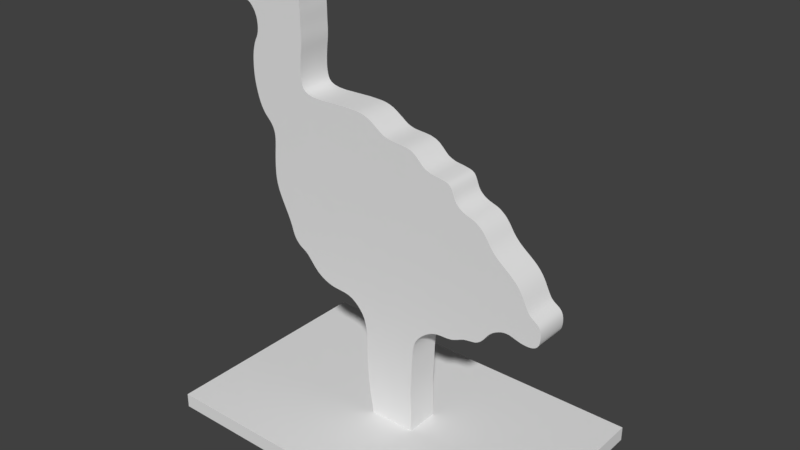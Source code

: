# Source: TinAnimalTurkey.blend  (saved by Blender 2.78.0; exported with 4.5.12 LTS)
import bpy
from mathutils import Matrix  # noqa: F401  (used for matrix-valued properties, if any)

bpy.ops.wm.read_factory_settings(use_empty=True)
scene = bpy.context.scene
scene.name = 'Scene'

# ---- collections
col_collection_1 = bpy.data.collections.new('Collection 1'); scene.collection.children.link(col_collection_1)

# ---- world
world_world = bpy.data.worlds.new('World'); scene.world = world_world
world_world.color = (0.05088, 0.05088, 0.05088)
world_world.use_sun_shadow = False
world_world.sun_shadow_jitter_overblur = 0.0
world_world.cycles.sampling_method = 'MANUAL'

# ---- meshes
me_plane_012 = bpy.data.meshes.new('Plane.012')
me_plane_012.from_pydata([(-0.7661, -0.4778, -3.576e-07), (-0.7661, -0.4778, 0.06119), (-0.7661, 0.4856, -3.576e-07), (-0.7661, 0.4856, 0.06119), (0.7412, -0.4778, -3.576e-07), (0.7412, -0.4778, 0.06119), (0.7412, 0.4856, -3.576e-07), (0.7412, 0.4856, 0.06119), (-0.05346, -0.07094, 0.04048), (-0.01027, -0.07094, 0.04689), (0.03325, -0.07094, 0.05922), (0.03325, 0.07085, 0.05922), (-0.01027, 0.07085, 0.04689), (-0.05346, 0.07085, 0.04048), (0.1057, -0.07094, 0.1606), (0.1019, -0.07094, 0.2375), (0.1061, -0.07094, 0.3164), (0.1061, 0.07085, 0.3164), (0.1019, 0.07085, 0.2375), (0.1057, 0.07085, 0.1606), (0.1112, -0.07094, 0.433), (0.1161, -0.07094, 0.4641), (0.1225, -0.07094, 0.4838), (0.1225, 0.07085, 0.4838), (0.1161, 0.07085, 0.4641), (0.1112, 0.07085, 0.433), (0.1399, -0.07094, 0.5099), (0.1505, -0.07094, 0.5212), (0.1619, -0.07094, 0.5315), (0.1619, 0.07085, 0.5315), (0.1505, 0.07085, 0.5212), (0.1399, 0.07085, 0.5099), (0.1865, -0.07094, 0.5486), (0.1994, -0.07094, 0.5553), (0.2131, -0.07094, 0.5604), (0.2131, 0.07085, 0.5604), (0.1994, 0.07085, 0.5553), (0.1865, 0.07085, 0.5486), (0.2438, -0.07094, 0.565), (0.2603, -0.07094, 0.5655), (0.2769, -0.07094, 0.5663), (0.2769, 0.07085, 0.5663), (0.2603, 0.07085, 0.5655), (0.2438, 0.07085, 0.565), (0.3079, -0.07094, 0.5734), (0.322, -0.07094, 0.5797), (0.3356, -0.07094, 0.5861), (0.3356, 0.07085, 0.5861), (0.322, 0.07085, 0.5797), (0.3079, 0.07085, 0.5734), (0.3628, -0.07094, 0.5946), (0.3763, -0.07094, 0.5966), (0.3892, -0.07094, 0.5984), (0.3892, 0.07085, 0.5984), (0.3763, 0.07085, 0.5966), (0.3628, 0.07085, 0.5946), (0.4118, -0.07094, 0.606), (0.4212, -0.07094, 0.6124), (0.4295, -0.07094, 0.62), (0.4295, 0.07085, 0.62), (0.4212, 0.07085, 0.6124), (0.4118, 0.07085, 0.606), (0.4433, -0.07094, 0.6372), (0.4496, -0.07094, 0.6461), (0.4565, -0.07094, 0.655), (0.4565, 0.07085, 0.655), (0.4496, 0.07085, 0.6461), (0.4433, 0.07085, 0.6372), (0.4747, -0.07094, 0.6715), (0.486, -0.07094, 0.6786), (0.4979, -0.07094, 0.6845), (0.4979, 0.07085, 0.6845), (0.486, 0.07085, 0.6786), (0.4747, 0.07085, 0.6715), (0.52, -0.07094, 0.6916), (0.5299, -0.07094, 0.6927), (0.5394, -0.07094, 0.6924), (0.5394, 0.07085, 0.6924), (0.5299, 0.07085, 0.6927), (0.52, 0.07085, 0.6916), (0.5588, -0.07094, 0.6884), (0.569, -0.07094, 0.6853), (0.5796, -0.07094, 0.6821), (0.5796, 0.07085, 0.6821), (0.569, 0.07085, 0.6853), (0.5588, 0.07085, 0.6884), (0.6021, -0.07094, 0.6772), (0.6138, -0.07094, 0.676), (0.6253, -0.07094, 0.6759), (0.6253, 0.07085, 0.6759), (0.6138, 0.07085, 0.676), (0.6021, 0.07085, 0.6772), (0.6462, -0.07094, 0.6795), (0.6551, -0.07094, 0.684), (0.6625, -0.07094, 0.6909), (0.6625, 0.07085, 0.6909), (0.6551, 0.07085, 0.684), (0.6462, 0.07085, 0.6795), (0.6716, -0.07094, 0.7138), (0.6731, -0.07094, 0.7287), (0.6726, -0.07094, 0.7438), (0.6726, 0.07085, 0.7438), (0.6731, 0.07085, 0.7287), (0.6716, 0.07085, 0.7138), (0.6654, -0.07094, 0.7679), (0.6594, -0.07094, 0.7759), (0.6525, -0.07094, 0.782), (0.6525, 0.07085, 0.782), (0.6594, 0.07085, 0.7759), (0.6654, 0.07085, 0.7679), (0.6383, -0.07094, 0.7915), (0.6315, -0.07094, 0.7962), (0.6248, -0.07094, 0.8021), (0.6248, 0.07085, 0.8021), (0.6315, 0.07085, 0.7962), (0.6383, 0.07085, 0.7915), (0.612, -0.07094, 0.8208), (0.6055, -0.07094, 0.8336), (0.5989, -0.07094, 0.8475), (0.5989, 0.07085, 0.8475), (0.6055, 0.07085, 0.8336), (0.612, 0.07085, 0.8208), (0.5843, -0.07094, 0.8754), (0.5756, -0.07094, 0.8887), (0.5653, -0.07094, 0.9017), (0.5653, 0.07085, 0.9017), (0.5756, 0.07085, 0.8887), (0.5843, 0.07085, 0.8754), (0.5382, -0.07094, 0.9277), (0.522, -0.07094, 0.9405), (0.5058, -0.07094, 0.9529), (0.5058, 0.07085, 0.9529), (0.522, 0.07085, 0.9405), (0.5382, 0.07085, 0.9277), (0.4783, -0.07094, 0.9757), (0.4678, -0.07094, 0.9862), (0.4588, -0.07094, 0.9966), (0.4588, 0.07085, 0.9966), (0.4678, 0.07085, 0.9862), (0.4783, 0.07085, 0.9757), (0.443, -0.07094, 1.019), (0.4355, -0.07094, 1.031), (0.4276, -0.07094, 1.042), (0.4276, 0.07085, 1.042), (0.4355, 0.07085, 1.031), (0.443, 0.07085, 1.019), (0.4096, -0.07094, 1.063), (0.3993, -0.07094, 1.071), (0.3884, -0.07094, 1.079), (0.3884, 0.07085, 1.079), (0.3993, 0.07085, 1.071), (0.4096, 0.07085, 1.063), (0.3656, -0.07094, 1.089), (0.354, -0.07094, 1.093), (0.3426, -0.07094, 1.097), (0.3426, 0.07085, 1.097), (0.354, 0.07085, 1.093), (0.3656, 0.07085, 1.089), (0.3208, -0.07094, 1.108), (0.311, -0.07094, 1.116), (0.3022, -0.07094, 1.125), (0.3022, 0.07085, 1.125), (0.311, 0.07085, 1.116), (0.3208, 0.07085, 1.108), (0.2895, -0.07094, 1.149), (0.2846, -0.07094, 1.162), (0.2794, -0.07094, 1.174), (0.2794, 0.07085, 1.174), (0.2846, 0.07085, 1.162), (0.2895, 0.07085, 1.149), (0.2631, -0.07094, 1.191), (0.2513, -0.07094, 1.195), (0.2375, -0.07094, 1.198), (0.2375, 0.07085, 1.198), (0.2513, 0.07085, 1.195), (0.2631, 0.07085, 1.191), (0.2054, -0.07094, 1.203), (0.1883, -0.07094, 1.206), (0.1716, -0.07094, 1.212), (0.1716, 0.07085, 1.212), (0.1883, 0.07085, 1.206), (0.2054, 0.07085, 1.203), (0.1428, -0.07094, 1.232), (0.1299, -0.07094, 1.245), (0.1154, -0.07094, 1.258), (0.1154, 0.07085, 1.258), (0.1299, 0.07085, 1.245), (0.1429, 0.07085, 1.232), (0.07506, -0.07094, 1.275), (0.04981, -0.07094, 1.278), (0.02449, -0.07094, 1.28), (0.02449, 0.07085, 1.28), (0.04981, 0.07085, 1.278), (0.07506, 0.07085, 1.275), (-0.01641, -0.07094, 1.287), (-0.03101, -0.07094, 1.293), (-0.0437, -0.07094, 1.301), (-0.0437, 0.07085, 1.301), (-0.03101, 0.07085, 1.293), (-0.01641, 0.07085, 1.287), (-0.06932, -0.07094, 1.319), (-0.08383, -0.07094, 1.329), (-0.09956, -0.07094, 1.338), (-0.09956, 0.07085, 1.338), (-0.08383, 0.07085, 1.329), (-0.06932, 0.07085, 1.319), (-0.135, -0.07094, 1.35), (-0.1563, -0.07094, 1.353), (-0.1819, -0.07094, 1.354), (-0.1819, 0.07085, 1.354), (-0.1563, 0.07085, 1.353), (-0.135, 0.07085, 1.35), (-0.2519, -0.07094, 1.354), (-0.2934, -0.07094, 1.353), (-0.3334, -0.07094, 1.352), (-0.3334, 0.07085, 1.352), (-0.2934, 0.07085, 1.353), (-0.2519, 0.07085, 1.354), (-0.3916, -0.07094, 1.359), (-0.4074, -0.07094, 1.367), (-0.417, -0.07094, 1.377), (-0.417, 0.07085, 1.377), (-0.4074, 0.07085, 1.367), (-0.3916, 0.07085, 1.359), (-0.4258, -0.07094, 1.405), (-0.4275, -0.07094, 1.42), (-0.4279, -0.07094, 1.437), (-0.4279, 0.07085, 1.437), (-0.4275, 0.07085, 1.42), (-0.4258, 0.07085, 1.405), (-0.4269, -0.07094, 1.467), (-0.426, -0.07094, 1.481), (-0.4248, -0.07094, 1.494), (-0.4248, 0.07085, 1.494), (-0.426, 0.07085, 1.481), (-0.4269, 0.07085, 1.467), (-0.422, -0.07094, 1.519), (-0.4205, -0.07094, 1.531), (-0.4193, -0.07094, 1.543), (-0.4193, 0.07085, 1.543), (-0.4205, 0.07085, 1.531), (-0.422, 0.07085, 1.519), (-0.4183, -0.07094, 1.569), (-0.4185, -0.07094, 1.583), (-0.419, -0.07094, 1.597), (-0.419, 0.07085, 1.597), (-0.4185, 0.07085, 1.583), (-0.4183, 0.07085, 1.569), (-0.4195, -0.07094, 1.625), (-0.4195, -0.07094, 1.638), (-0.4196, -0.07094, 1.652), (-0.4196, 0.07085, 1.652), (-0.4195, 0.07085, 1.638), (-0.4195, 0.07085, 1.625), (-0.4205, -0.07094, 1.677), (-0.4213, -0.07094, 1.689), (-0.4219, -0.07094, 1.701), (-0.4219, 0.07085, 1.701), (-0.4213, 0.07085, 1.689), (-0.4205, 0.07085, 1.677), (-0.4219, -0.07094, 1.725), (-0.4217, -0.07094, 1.736), (-0.4226, -0.07094, 1.748), (-0.4226, 0.07085, 1.748), (-0.4217, 0.07085, 1.736), (-0.4219, 0.07085, 1.725), (-0.4304, -0.07094, 1.77), (-0.4381, -0.07094, 1.781), (-0.4482, -0.07094, 1.79), (-0.4482, 0.07085, 1.79), (-0.4381, 0.07085, 1.781), (-0.4304, 0.07085, 1.77), (-0.4753, -0.07094, 1.801), (-0.4911, -0.07094, 1.804), (-0.5068, -0.07094, 1.805), (-0.5068, 0.07085, 1.805), (-0.4911, 0.07085, 1.804), (-0.4753, 0.07085, 1.801), (-0.5336, -0.07094, 1.806), (-0.544, -0.07094, 1.806), (-0.5529, -0.07094, 1.807), (-0.5529, 0.07085, 1.807), (-0.544, 0.07085, 1.806), (-0.5336, 0.07085, 1.806), (-0.5682, -0.07094, 1.813), (-0.5752, -0.07094, 1.817), (-0.582, -0.07094, 1.82), (-0.582, 0.07085, 1.82), (-0.5752, 0.07085, 1.817), (-0.5682, 0.07085, 1.813), (-0.5963, -0.07094, 1.823), (-0.6034, -0.07094, 1.822), (-0.6099, -0.07094, 1.818), (-0.6099, 0.07085, 1.818), (-0.6034, 0.07085, 1.822), (-0.5963, 0.07085, 1.823), (-0.6192, -0.07094, 1.808), (-0.622, -0.07094, 1.801), (-0.624, -0.07094, 1.794), (-0.624, 0.07085, 1.794), (-0.622, 0.07085, 1.801), (-0.6192, 0.07085, 1.808), (-0.6272, -0.07094, 1.781), (-0.6291, -0.07094, 1.775), (-0.6318, -0.07094, 1.77), (-0.6318, 0.07085, 1.77), (-0.6291, 0.07085, 1.775), (-0.6272, 0.07085, 1.781), (-0.6409, -0.07094, 1.759), (-0.6476, -0.07094, 1.754), (-0.6554, -0.07094, 1.749), (-0.6554, 0.07085, 1.749), (-0.6476, 0.07085, 1.754), (-0.6409, 0.07085, 1.759), (-0.6738, -0.07094, 1.742), (-0.6841, -0.07094, 1.74), (-0.695, -0.07094, 1.737), (-0.695, 0.07085, 1.737), (-0.6841, 0.07085, 1.74), (-0.6738, 0.07085, 1.742), (-0.7182, -0.07094, 1.734), (-0.7297, -0.07094, 1.732), (-0.7402, -0.07094, 1.73), (-0.7402, 0.07085, 1.73), (-0.7297, 0.07085, 1.732), (-0.7182, 0.07085, 1.734), (-0.756, -0.07094, 1.726), (-0.761, -0.07094, 1.722), (-0.7645, -0.07094, 1.718), (-0.7645, 0.07085, 1.718), (-0.761, 0.07085, 1.722), (-0.756, 0.07085, 1.726), (-0.7683, -0.07094, 1.707), (-0.7689, -0.07094, 1.701), (-0.7682, -0.07094, 1.694), (-0.7682, 0.07085, 1.694), (-0.7689, 0.07085, 1.701), (-0.7683, 0.07085, 1.707), (-0.7622, -0.07094, 1.683), (-0.7566, -0.07094, 1.679), (-0.749, -0.07094, 1.676), (-0.749, 0.07085, 1.676), (-0.7566, 0.07085, 1.679), (-0.7622, 0.07085, 1.683), (-0.7274, -0.07094, 1.671), (-0.7143, -0.07094, 1.669), (-0.701, -0.07094, 1.665), (-0.701, 0.07085, 1.665), (-0.7143, 0.07085, 1.669), (-0.7274, 0.07085, 1.671), (-0.6778, -0.07094, 1.654), (-0.6689, -0.07094, 1.645), (-0.6616, -0.07094, 1.635), (-0.6616, 0.07085, 1.635), (-0.6689, 0.07085, 1.645), (-0.6778, 0.07085, 1.654), (-0.6512, -0.07094, 1.614), (-0.6479, -0.07094, 1.604), (-0.6457, -0.07094, 1.593), (-0.6457, 0.07085, 1.593), (-0.6479, 0.07085, 1.604), (-0.6512, 0.07085, 1.614), (-0.644, -0.07094, 1.572), (-0.6443, -0.07094, 1.561), (-0.6456, -0.07094, 1.551), (-0.6456, 0.07085, 1.551), (-0.6443, 0.07085, 1.561), (-0.644, 0.07085, 1.572), (-0.6508, -0.07094, 1.533), (-0.6545, -0.07094, 1.525), (-0.6585, -0.07094, 1.518), (-0.6585, 0.07085, 1.518), (-0.6545, 0.07085, 1.525), (-0.6508, 0.07085, 1.533), (-0.6663, -0.07094, 1.5), (-0.6695, -0.07094, 1.489), (-0.6724, -0.07094, 1.479), (-0.6724, 0.07085, 1.479), (-0.6695, 0.07085, 1.489), (-0.6663, 0.07085, 1.5), (-0.6764, -0.07094, 1.457), (-0.6776, -0.07094, 1.447), (-0.6784, -0.07094, 1.436), (-0.6784, 0.07085, 1.436), (-0.6776, 0.07085, 1.447), (-0.6764, 0.07085, 1.457), (-0.6792, -0.07094, 1.413), (-0.6793, -0.07094, 1.402), (-0.679, -0.07094, 1.39), (-0.679, 0.07085, 1.39), (-0.6793, 0.07085, 1.402), (-0.6792, 0.07085, 1.413), (-0.6771, -0.07094, 1.365), (-0.6755, -0.07094, 1.353), (-0.6735, -0.07094, 1.34), (-0.6735, 0.07085, 1.34), (-0.6755, 0.07085, 1.353), (-0.6771, 0.07085, 1.365), (-0.6681, -0.07094, 1.315), (-0.6648, -0.07094, 1.302), (-0.661, -0.07094, 1.289), (-0.661, 0.07085, 1.289), (-0.6648, 0.07085, 1.302), (-0.6681, 0.07085, 1.315), (-0.6519, -0.07094, 1.264), (-0.6464, -0.07094, 1.252), (-0.6404, -0.07094, 1.241), (-0.6404, 0.07085, 1.241), (-0.6464, 0.07085, 1.252), (-0.6519, 0.07085, 1.264), (-0.6265, -0.07094, 1.222), (-0.6189, -0.07094, 1.214), (-0.6114, -0.07094, 1.206), (-0.6114, 0.07085, 1.206), (-0.6189, 0.07085, 1.214), (-0.6265, 0.07085, 1.222), (-0.5981, -0.07094, 1.191), (-0.5927, -0.07094, 1.182), (-0.5882, -0.07094, 1.173), (-0.5882, 0.07085, 1.173), (-0.5927, 0.07085, 1.182), (-0.5981, 0.07085, 1.191), (-0.5828, -0.07094, 1.153), (-0.5816, -0.07094, 1.142), (-0.5813, -0.07094, 1.131), (-0.5813, 0.07085, 1.131), (-0.5816, 0.07085, 1.142), (-0.5828, 0.07085, 1.153), (-0.5824, -0.07094, 1.107), (-0.5834, -0.07094, 1.094), (-0.5846, -0.07094, 1.081), (-0.5846, 0.07085, 1.081), (-0.5834, 0.07085, 1.094), (-0.5824, 0.07085, 1.107), (-0.5867, -0.07094, 1.054), (-0.5874, -0.07094, 1.04), (-0.588, -0.07094, 1.026), (-0.588, 0.07085, 1.026), (-0.5874, 0.07085, 1.04), (-0.5867, 0.07085, 1.054), (-0.5883, -0.07094, 0.999), (-0.588, -0.07094, 0.9857), (-0.5871, -0.07094, 0.9724), (-0.5871, 0.07085, 0.9724), (-0.588, 0.07085, 0.9857), (-0.5883, 0.07085, 0.999), (-0.5832, -0.07094, 0.9454), (-0.5798, -0.07094, 0.931), (-0.575, -0.07094, 0.9155), (-0.575, 0.07085, 0.9155), (-0.5798, 0.07085, 0.931), (-0.5832, 0.07085, 0.9454), (-0.5599, -0.07094, 0.8789), (-0.5503, -0.07094, 0.8587), (-0.5406, -0.07094, 0.8389), (-0.5406, 0.07085, 0.8389), (-0.5503, 0.07085, 0.8587), (-0.5599, 0.07085, 0.8789), (-0.5248, -0.07094, 0.8052), (-0.5193, -0.07094, 0.7919), (-0.5149, -0.07094, 0.7802), (-0.5149, 0.07085, 0.7802), (-0.5193, 0.07085, 0.7919), (-0.5248, 0.07085, 0.8052), (-0.5081, -0.07094, 0.7591), (-0.5049, -0.07094, 0.749), (-0.5013, -0.07094, 0.7393), (-0.5013, 0.07085, 0.7393), (-0.5049, 0.07085, 0.749), (-0.5081, 0.07085, 0.7591), (-0.4912, -0.07094, 0.7208), (-0.4845, -0.07094, 0.7122), (-0.4769, -0.07094, 0.7045), (-0.4769, 0.07085, 0.7045), (-0.4845, 0.07085, 0.7122), (-0.4912, 0.07085, 0.7208), (-0.4597, -0.07094, 0.6925), (-0.4501, -0.07094, 0.6872), (-0.4399, -0.07094, 0.6805), (-0.4399, 0.07085, 0.6805), (-0.4501, 0.07085, 0.6872), (-0.4597, 0.07085, 0.6925), (-0.4175, -0.07094, 0.6583), (-0.405, -0.07094, 0.6429), (-0.391, -0.07094, 0.6268), (-0.391, 0.07085, 0.6268), (-0.405, 0.07085, 0.6429), (-0.4175, 0.07085, 0.6583), (-0.3577, -0.07094, 0.5986), (-0.3383, -0.07094, 0.5881), (-0.3179, -0.07094, 0.5801), (-0.3179, 0.07085, 0.5801), (-0.3383, 0.07085, 0.5881), (-0.3577, 0.07085, 0.5986), (-0.2752, -0.07094, 0.5723), (-0.254, -0.07094, 0.5709), (-0.2336, -0.07094, 0.5691), (-0.2336, 0.07085, 0.5691), (-0.254, 0.07085, 0.5709), (-0.2752, 0.07085, 0.5723), (-0.1971, -0.07094, 0.5582), (-0.1814, -0.07094, 0.5483), (-0.1672, -0.07094, 0.5361), (-0.1672, 0.07085, 0.5361), (-0.1814, 0.07085, 0.5483), (-0.1971, 0.07085, 0.5582), (-0.1434, -0.07094, 0.508), (-0.1337, -0.07094, 0.489), (-0.1257, -0.07094, 0.4621), (-0.1257, 0.07085, 0.4621), (-0.1337, 0.07085, 0.489), (-0.1434, 0.07085, 0.508), (-0.1087, -0.07094, 0.1675), (-0.1176, -0.07094, 0.2505), (-0.1198, -0.07094, 0.3394), (-0.1087, 0.07085, 0.1675), (-0.1176, 0.07085, 0.2505), (-0.1198, 0.07085, 0.3394), (-0.08879, -0.07094, 0.03765), (0.1056, -0.07094, 0.05162), (-0.08879, 0.07085, 0.03765), (0.1056, 0.07085, 0.05162), (0.1079, -0.07094, 0.3855), (0.1079, 0.07085, 0.3855), (0.1305, -0.07094, 0.4974), (0.1305, 0.07085, 0.4974), (0.174, -0.07094, 0.5406), (0.174, 0.07085, 0.5406), (0.2278, -0.07094, 0.5637), (0.2278, 0.07085, 0.5637), (0.293, -0.07094, 0.5686), (0.293, 0.07085, 0.5686), (0.3491, -0.07094, 0.5915), (0.3491, 0.07085, 0.5915), (0.4012, -0.07094, 0.6012), (0.4012, 0.07085, 0.6012), (0.4368, -0.07094, 0.6284), (0.4368, 0.07085, 0.6284), (0.4646, -0.07094, 0.6635), (0.4646, 0.07085, 0.6635), (0.5094, -0.07094, 0.689), (0.5094, 0.07085, 0.689), (0.5489, -0.07094, 0.6909), (0.5489, 0.07085, 0.6909), (0.5906, -0.07094, 0.6793), (0.5906, 0.07085, 0.6793), (0.6362, -0.07094, 0.677), (0.6362, 0.07085, 0.677), (0.6681, -0.07094, 0.7006), (0.6681, 0.07085, 0.7006), (0.67, -0.07094, 0.7574), (0.67, 0.07085, 0.7574), (0.6453, -0.07094, 0.787), (0.6453, 0.07085, 0.787), (0.6183, -0.07094, 0.81), (0.6183, 0.07085, 0.81), (0.5919, -0.07094, 0.8618), (0.5919, 0.07085, 0.8618), (0.553, -0.07094, 0.9147), (0.553, 0.07085, 0.9147), (0.4908, -0.07094, 0.9647), (0.4908, 0.07085, 0.9647), (0.4507, -0.07094, 1.007), (0.4507, 0.07085, 1.007), (0.4191, -0.07094, 1.053), (0.4191, 0.07085, 1.053), (0.3771, -0.07094, 1.085), (0.3771, 0.07085, 1.085), (0.3315, -0.07094, 1.102), (0.3315, 0.07085, 1.102), (0.295, -0.07094, 1.136), (0.295, 0.07085, 1.136), (0.2726, -0.07094, 1.184), (0.2726, 0.07085, 1.184), (0.2221, -0.07094, 1.201), (0.2221, 0.07085, 1.201), (0.1562, -0.07094, 1.22), (0.1562, 0.07085, 1.22), (0.09776, -0.07094, 1.269), (0.09776, 0.07085, 1.268), (0.001594, -0.07094, 1.283), (0.001594, 0.07085, 1.282), (-0.05597, -0.07094, 1.31), (-0.05597, 0.07085, 1.31), (-0.1166, -0.07094, 1.345), (-0.1166, 0.07085, 1.345), (-0.2133, -0.07094, 1.355), (-0.2133, 0.07085, 1.355), (-0.3676, -0.07094, 1.354), (-0.3676, 0.07085, 1.354), (-0.4225, -0.07094, 1.39), (-0.4225, 0.07085, 1.39), (-0.4276, -0.07094, 1.453), (-0.4276, 0.07085, 1.453), (-0.4235, -0.07094, 1.506), (-0.4235, 0.07085, 1.506), (-0.4185, -0.07094, 1.556), (-0.4185, 0.07085, 1.556), (-0.4193, -0.07094, 1.611), (-0.4193, 0.07085, 1.611), (-0.4199, -0.07094, 1.665), (-0.4199, 0.07085, 1.665), (-0.4222, -0.07094, 1.713), (-0.4222, 0.07085, 1.713), (-0.4252, -0.07094, 1.759), (-0.4252, 0.07085, 1.759), (-0.4606, -0.07094, 1.797), (-0.4606, 0.07085, 1.797), (-0.5214, -0.07094, 1.806), (-0.5214, 0.07085, 1.806), (-0.5608, -0.07094, 1.809), (-0.5608, 0.07085, 1.809), (-0.589, -0.07094, 1.823), (-0.589, 0.07085, 1.823), (-0.6153, -0.07094, 1.814), (-0.6153, 0.07085, 1.814), (-0.6256, -0.07094, 1.788), (-0.6256, 0.07085, 1.788), (-0.6356, -0.07094, 1.764), (-0.6356, 0.07085, 1.764), (-0.6642, -0.07094, 1.745), (-0.6642, 0.07085, 1.745), (-0.7064, -0.07094, 1.736), (-0.7064, 0.07085, 1.736), (-0.7492, -0.07094, 1.728), (-0.7492, 0.07085, 1.728), (-0.7668, -0.07094, 1.713), (-0.7668, 0.07085, 1.713), (-0.766, -0.07094, 1.688), (-0.766, 0.07085, 1.688), (-0.7393, -0.07094, 1.673), (-0.7393, 0.07085, 1.673), (-0.6885, -0.07094, 1.661), (-0.6885, 0.07085, 1.661), (-0.6557, -0.07094, 1.625), (-0.6557, 0.07085, 1.625), (-0.6445, -0.07094, 1.582), (-0.6445, 0.07085, 1.582), (-0.6477, -0.07094, 1.542), (-0.6477, 0.07085, 1.542), (-0.6626, -0.07094, 1.509), (-0.6626, 0.07085, 1.509), (-0.6747, -0.07094, 1.468), (-0.6747, 0.07085, 1.468), (-0.6789, -0.07094, 1.425), (-0.6789, 0.07085, 1.425), (-0.6783, -0.07094, 1.378), (-0.6783, 0.07085, 1.378), (-0.671, -0.07094, 1.328), (-0.671, 0.07085, 1.328), (-0.6567, -0.07094, 1.276), (-0.6567, 0.07085, 1.276), (-0.6338, -0.07094, 1.231), (-0.6338, 0.07085, 1.231), (-0.6044, -0.07094, 1.199), (-0.6044, 0.07085, 1.199), (-0.5849, -0.07094, 1.163), (-0.5849, 0.07085, 1.163), (-0.5816, -0.07094, 1.119), (-0.5816, 0.07085, 1.119), (-0.5857, -0.07094, 1.068), (-0.5857, 0.07085, 1.068), (-0.5883, -0.07094, 1.013), (-0.5883, 0.07085, 1.013), (-0.5856, -0.07094, 0.9591), (-0.5856, 0.07085, 0.9591), (-0.5684, -0.07094, 0.8982), (-0.5684, 0.07085, 0.8982), (-0.5317, -0.07094, 0.8206), (-0.5317, 0.07085, 0.8206), (-0.5113, -0.07094, 0.7695), (-0.5113, 0.07085, 0.7695), (-0.4969, -0.07094, 0.7299), (-0.4969, 0.07085, 0.7299), (-0.4686, -0.07094, 0.6979), (-0.4686, 0.07085, 0.6979), (-0.4291, -0.07094, 0.6713), (-0.4291, 0.07085, 0.6713), (-0.3754, -0.07094, 0.6115), (-0.3754, 0.07085, 0.6115), (-0.2967, -0.07094, 0.5748), (-0.2967, 0.07085, 0.5748), (-0.2144, -0.07094, 0.5654), (-0.2144, 0.07085, 0.5654), (-0.1546, -0.07094, 0.5225), (-0.1546, 0.07085, 0.5225), (-0.1196, -0.07094, 0.4235), (-0.1196, 0.07085, 0.4235)], [], [(1, 3, 2, 0), (3, 7, 6, 2), (7, 5, 4, 6), (5, 1, 0, 4), (0, 2, 6, 4), (5, 7, 3, 1), (11, 521, 519, 10), (13, 12, 9, 8), (520, 13, 8, 518), (19, 18, 15, 14), (519, 521, 19, 14), (18, 17, 16, 15), (17, 523, 522, 16), (25, 24, 21, 20), (522, 523, 25, 20), (24, 23, 22, 21), (23, 525, 524, 22), (31, 30, 27, 26), (524, 525, 31, 26), (30, 29, 28, 27), (29, 527, 526, 28), (37, 36, 33, 32), (526, 527, 37, 32), (36, 35, 34, 33), (35, 529, 528, 34), (43, 42, 39, 38), (528, 529, 43, 38), (42, 41, 40, 39), (41, 531, 530, 40), (49, 48, 45, 44), (530, 531, 49, 44), (48, 47, 46, 45), (47, 533, 532, 46), (55, 54, 51, 50), (532, 533, 55, 50), (54, 53, 52, 51), (53, 535, 534, 52), (61, 60, 57, 56), (534, 535, 61, 56), (60, 59, 58, 57), (59, 537, 536, 58), (67, 66, 63, 62), (536, 537, 67, 62), (66, 65, 64, 63), (65, 539, 538, 64), (73, 72, 69, 68), (538, 539, 73, 68), (72, 71, 70, 69), (71, 541, 540, 70), (79, 78, 75, 74), (540, 541, 79, 74), (78, 77, 76, 75), (77, 543, 542, 76), (85, 84, 81, 80), (542, 543, 85, 80), (84, 83, 82, 81), (83, 545, 544, 82), (91, 90, 87, 86), (544, 545, 91, 86), (90, 89, 88, 87), (89, 547, 546, 88), (97, 96, 93, 92), (546, 547, 97, 92), (96, 95, 94, 93), (95, 549, 548, 94), (103, 102, 99, 98), (548, 549, 103, 98), (102, 101, 100, 99), (101, 551, 550, 100), (109, 108, 105, 104), (550, 551, 109, 104), (108, 107, 106, 105), (107, 553, 552, 106), (115, 114, 111, 110), (552, 553, 115, 110), (114, 113, 112, 111), (113, 555, 554, 112), (121, 120, 117, 116), (554, 555, 121, 116), (120, 119, 118, 117), (119, 557, 556, 118), (127, 126, 123, 122), (556, 557, 127, 122), (126, 125, 124, 123), (125, 559, 558, 124), (133, 132, 129, 128), (558, 559, 133, 128), (132, 131, 130, 129), (131, 561, 560, 130), (139, 138, 135, 134), (560, 561, 139, 134), (138, 137, 136, 135), (137, 563, 562, 136), (145, 144, 141, 140), (562, 563, 145, 140), (144, 143, 142, 141), (143, 565, 564, 142), (151, 150, 147, 146), (564, 565, 151, 146), (150, 149, 148, 147), (149, 567, 566, 148), (157, 156, 153, 152), (566, 567, 157, 152), (156, 155, 154, 153), (155, 569, 568, 154), (163, 162, 159, 158), (568, 569, 163, 158), (162, 161, 160, 159), (161, 571, 570, 160), (169, 168, 165, 164), (570, 571, 169, 164), (168, 167, 166, 165), (167, 573, 572, 166), (175, 174, 171, 170), (572, 573, 175, 170), (174, 173, 172, 171), (173, 575, 574, 172), (181, 180, 177, 176), (574, 575, 181, 176), (180, 179, 178, 177), (179, 577, 576, 178), (187, 186, 183, 182), (576, 577, 187, 182), (186, 185, 184, 183), (185, 579, 578, 184), (193, 192, 189, 188), (578, 579, 193, 188), (192, 191, 190, 189), (191, 581, 580, 190), (199, 198, 195, 194), (580, 581, 199, 194), (198, 197, 196, 195), (197, 583, 582, 196), (205, 204, 201, 200), (582, 583, 205, 200), (204, 203, 202, 201), (203, 585, 584, 202), (211, 210, 207, 206), (584, 585, 211, 206), (210, 209, 208, 207), (209, 587, 586, 208), (217, 216, 213, 212), (586, 587, 217, 212), (216, 215, 214, 213), (215, 589, 588, 214), (223, 222, 219, 218), (588, 589, 223, 218), (222, 221, 220, 219), (221, 591, 590, 220), (229, 228, 225, 224), (590, 591, 229, 224), (228, 227, 226, 225), (227, 593, 592, 226), (235, 234, 231, 230), (592, 593, 235, 230), (234, 233, 232, 231), (233, 595, 594, 232), (241, 240, 237, 236), (594, 595, 241, 236), (240, 239, 238, 237), (239, 597, 596, 238), (247, 246, 243, 242), (596, 597, 247, 242), (246, 245, 244, 243), (245, 599, 598, 244), (253, 252, 249, 248), (598, 599, 253, 248), (252, 251, 250, 249), (251, 601, 600, 250), (259, 258, 255, 254), (600, 601, 259, 254), (258, 257, 256, 255), (257, 603, 602, 256), (265, 264, 261, 260), (602, 603, 265, 260), (264, 263, 262, 261), (263, 605, 604, 262), (271, 270, 267, 266), (604, 605, 271, 266), (270, 269, 268, 267), (269, 607, 606, 268), (277, 276, 273, 272), (606, 607, 277, 272), (276, 275, 274, 273), (275, 609, 608, 274), (283, 282, 279, 278), (608, 609, 283, 278), (282, 281, 280, 279), (281, 611, 610, 280), (289, 288, 285, 284), (610, 611, 289, 284), (288, 287, 286, 285), (287, 613, 612, 286), (295, 294, 291, 290), (612, 613, 295, 290), (294, 293, 292, 291), (293, 615, 614, 292), (301, 300, 297, 296), (614, 615, 301, 296), (300, 299, 298, 297), (299, 617, 616, 298), (307, 306, 303, 302), (616, 617, 307, 302), (306, 305, 304, 303), (305, 619, 618, 304), (313, 312, 309, 308), (618, 619, 313, 308), (312, 311, 310, 309), (311, 621, 620, 310), (319, 318, 315, 314), (620, 621, 319, 314), (318, 317, 316, 315), (317, 623, 622, 316), (325, 324, 321, 320), (622, 623, 325, 320), (324, 323, 322, 321), (323, 625, 624, 322), (331, 330, 327, 326), (624, 625, 331, 326), (330, 329, 328, 327), (329, 627, 626, 328), (337, 336, 333, 332), (626, 627, 337, 332), (336, 335, 334, 333), (335, 629, 628, 334), (343, 342, 339, 338), (628, 629, 343, 338), (342, 341, 340, 339), (341, 631, 630, 340), (349, 348, 345, 344), (630, 631, 349, 344), (348, 347, 346, 345), (347, 633, 632, 346), (355, 354, 351, 350), (632, 633, 355, 350), (354, 353, 352, 351), (353, 635, 634, 352), (361, 360, 357, 356), (634, 635, 361, 356), (360, 359, 358, 357), (359, 637, 636, 358), (367, 366, 363, 362), (636, 637, 367, 362), (366, 365, 364, 363), (365, 639, 638, 364), (373, 372, 369, 368), (638, 639, 373, 368), (372, 371, 370, 369), (371, 641, 640, 370), (379, 378, 375, 374), (640, 641, 379, 374), (378, 377, 376, 375), (377, 643, 642, 376), (385, 384, 381, 380), (642, 643, 385, 380), (384, 383, 382, 381), (383, 645, 644, 382), (391, 390, 387, 386), (644, 645, 391, 386), (390, 389, 388, 387), (389, 647, 646, 388), (397, 396, 393, 392), (646, 647, 397, 392), (396, 395, 394, 393), (395, 649, 648, 394), (403, 402, 399, 398), (648, 649, 403, 398), (402, 401, 400, 399), (401, 651, 650, 400), (409, 408, 405, 404), (650, 651, 409, 404), (408, 407, 406, 405), (407, 653, 652, 406), (415, 414, 411, 410), (652, 653, 415, 410), (414, 413, 412, 411), (413, 655, 654, 412), (421, 420, 417, 416), (654, 655, 421, 416), (420, 419, 418, 417), (419, 657, 656, 418), (427, 426, 423, 422), (656, 657, 427, 422), (426, 425, 424, 423), (425, 659, 658, 424), (433, 432, 429, 428), (658, 659, 433, 428), (432, 431, 430, 429), (431, 661, 660, 430), (439, 438, 435, 434), (660, 661, 439, 434), (438, 437, 436, 435), (437, 663, 662, 436), (445, 444, 441, 440), (662, 663, 445, 440), (444, 443, 442, 441), (443, 665, 664, 442), (451, 450, 447, 446), (664, 665, 451, 446), (450, 449, 448, 447), (449, 667, 666, 448), (457, 456, 453, 452), (666, 667, 457, 452), (456, 455, 454, 453), (455, 669, 668, 454), (463, 462, 459, 458), (668, 669, 463, 458), (462, 461, 460, 459), (461, 671, 670, 460), (469, 468, 465, 464), (670, 671, 469, 464), (468, 467, 466, 465), (467, 673, 672, 466), (475, 474, 471, 470), (672, 673, 475, 470), (474, 473, 472, 471), (473, 675, 674, 472), (481, 480, 477, 476), (674, 675, 481, 476), (480, 479, 478, 477), (479, 677, 676, 478), (487, 486, 483, 482), (676, 677, 487, 482), (486, 485, 484, 483), (485, 679, 678, 484), (493, 492, 489, 488), (678, 679, 493, 488), (492, 491, 490, 489), (491, 681, 680, 490), (499, 498, 495, 494), (680, 681, 499, 494), (498, 497, 496, 495), (497, 683, 682, 496), (505, 504, 501, 500), (682, 683, 505, 500), (504, 503, 502, 501), (503, 685, 684, 502), (511, 510, 507, 506), (684, 685, 511, 506), (510, 509, 508, 507), (509, 687, 686, 508), (516, 513, 514, 517), (521, 11, 12, 13, 520, 515, 516, 517, 687, 509, 510, 511, 685, 503, 504, 505, 683, 497, 498, 499, 681, 491, 492, 493, 679, 485, 486, 487, 677, 479, 480, 481, 675, 473, 474, 475, 673, 467, 468, 469, 671, 461, 462, 463, 669, 455, 456, 457, 667, 449, 450, 451, 665, 443, 444, 445, 663, 437, 438, 439, 661, 431, 432, 433, 659, 425, 426, 427, 657, 419, 420, 421, 655, 413, 414, 415, 653, 407, 408, 409, 651, 401, 402, 403, 649, 395, 396, 397, 647, 389, 390, 391, 645, 383, 384, 385, 643, 377, 378, 379, 641, 371, 372, 373, 639, 365, 366, 367, 637, 359, 360, 361, 635, 353, 354, 355, 633, 347, 348, 349, 631, 341, 342, 343, 629, 335, 336, 337, 627, 329, 330, 331, 625, 323, 324, 325, 623, 317, 318, 319, 621, 311, 312, 313, 619, 305, 306, 307, 617, 299, 300, 301, 615, 293, 294, 295, 613, 287, 288, 289, 611, 281, 282, 283, 609, 275, 276, 277, 607, 269, 270, 271, 605, 263, 264, 265, 603, 257, 258, 259, 601, 251, 252, 253, 599, 245, 246, 247, 597, 239, 240, 241, 595, 233, 234, 235, 593, 227, 228, 229, 591, 221, 222, 223, 589, 215, 216, 217, 587, 209, 210, 211, 585, 203, 204, 205, 583, 197, 198, 199, 581, 191, 192, 193, 579, 185, 186, 187, 577, 179, 180, 181, 575, 173, 174, 175, 573, 167, 168, 169, 571, 161, 162, 163, 569, 155, 156, 157, 567, 149, 150, 151, 565, 143, 144, 145, 563, 137, 138, 139, 561, 131, 132, 133, 559, 125, 126, 127, 557, 119, 120, 121, 555, 113, 114, 115, 553, 107, 108, 109, 551, 101, 102, 103, 549, 95, 96, 97, 547, 89, 90, 91, 545, 83, 84, 85, 543, 77, 78, 79, 541, 71, 72, 73, 539, 65, 66, 67, 537, 59, 60, 61, 535, 53, 54, 55, 533, 47, 48, 49, 531, 41, 42, 43, 529, 35, 36, 37, 527, 29, 30, 31, 525, 23, 24, 25, 523, 17, 18, 19), (517, 514, 686, 687), (12, 11, 10, 9), (515, 512, 513, 516), (520, 518, 512, 515), (518, 8, 9, 10, 519, 14, 15, 16, 522, 20, 21, 22, 524, 26, 27, 28, 526, 32, 33, 34, 528, 38, 39, 40, 530, 44, 45, 46, 532, 50, 51, 52, 534, 56, 57, 58, 536, 62, 63, 64, 538, 68, 69, 70, 540, 74, 75, 76, 542, 80, 81, 82, 544, 86, 87, 88, 546, 92, 93, 94, 548, 98, 99, 100, 550, 104, 105, 106, 552, 110, 111, 112, 554, 116, 117, 118, 556, 122, 123, 124, 558, 128, 129, 130, 560, 134, 135, 136, 562, 140, 141, 142, 564, 146, 147, 148, 566, 152, 153, 154, 568, 158, 159, 160, 570, 164, 165, 166, 572, 170, 171, 172, 574, 176, 177, 178, 576, 182, 183, 184, 578, 188, 189, 190, 580, 194, 195, 196, 582, 200, 201, 202, 584, 206, 207, 208, 586, 212, 213, 214, 588, 218, 219, 220, 590, 224, 225, 226, 592, 230, 231, 232, 594, 236, 237, 238, 596, 242, 243, 244, 598, 248, 249, 250, 600, 254, 255, 256, 602, 260, 261, 262, 604, 266, 267, 268, 606, 272, 273, 274, 608, 278, 279, 280, 610, 284, 285, 286, 612, 290, 291, 292, 614, 296, 297, 298, 616, 302, 303, 304, 618, 308, 309, 310, 620, 314, 315, 316, 622, 320, 321, 322, 624, 326, 327, 328, 626, 332, 333, 334, 628, 338, 339, 340, 630, 344, 345, 346, 632, 350, 351, 352, 634, 356, 357, 358, 636, 362, 363, 364, 638, 368, 369, 370, 640, 374, 375, 376, 642, 380, 381, 382, 644, 386, 387, 388, 646, 392, 393, 394, 648, 398, 399, 400, 650, 404, 405, 406, 652, 410, 411, 412, 654, 416, 417, 418, 656, 422, 423, 424, 658, 428, 429, 430, 660, 434, 435, 436, 662, 440, 441, 442, 664, 446, 447, 448, 666, 452, 453, 454, 668, 458, 459, 460, 670, 464, 465, 466, 672, 470, 471, 472, 674, 476, 477, 478, 676, 482, 483, 484, 678, 488, 489, 490, 680, 494, 495, 496, 682, 500, 501, 502, 684, 506, 507, 508, 686, 514, 513, 512)])
me_plane_012.polygons.foreach_set('use_smooth', [True] * 348)
me_plane_012.use_remesh_preserve_volume = False
me_plane_012.use_remesh_preserve_attributes = False
me_plane_012.use_mirror_vertex_groups = False
me_plane_012.update()

# ---- objects
ob_tinanimalturkey = bpy.data.objects.new('TinAnimalTurkey', me_plane_012)

# ---- transforms, parenting, visibility, modifiers, constraints
ob_tinanimalturkey.location = (0.0, 0.0, 0.0)
ob_tinanimalturkey.lineart.crease_threshold = 0.0
_m = ob_tinanimalturkey.modifiers.new('EdgeSplit', 'EDGE_SPLIT')

# ---- collection membership
col_collection_1.objects.link(ob_tinanimalturkey)

# ---- scene / render settings (as saved in the file)
scene.frame_start = 1; scene.frame_end = 250; scene.frame_set(1)
scene.render.engine = 'BLENDER_EEVEE_NEXT'
scene.render.resolution_percentage = 50
scene.render.dither_intensity = 0.0
scene.cycles.use_denoising = False
scene.cycles.samples = 128
scene.cycles.sampling_pattern = 'TABULATED_SOBOL'
scene.cycles.light_sampling_threshold = 0.0
scene.cycles.use_adaptive_sampling = False
scene.cycles.use_light_tree = False
scene.cycles.blur_glossy = 0.0
scene.cycles.sample_clamp_indirect = 0.0
scene.view_settings.view_transform = 'Standard'
bpy.context.view_layer.update()

# ---- added for rendering (the .blend has no active camera and no usable light): camera, sun
cam_auto = bpy.data.cameras.new('AutoCamera')
cam_auto.lens = 50.0
cam_auto.sensor_width = 36.0
cam_auto.clip_end = 1000.0
ob_auto_camera = bpy.data.objects.new('AutoCamera', cam_auto)
scene.collection.objects.link(ob_auto_camera)
ob_auto_camera.location = (2.35092, -2.83376, 2.80336)
ob_auto_camera.rotation_euler = (1.09748, -7.21219e-08, 0.694738)
scene.camera = ob_auto_camera
light_auto_sun = bpy.data.lights.new('AutoSun', 'SUN')
light_auto_sun.energy = 3.0
light_auto_sun.angle = 0.0523599
ob_auto_sun = bpy.data.objects.new('AutoSun', light_auto_sun)
scene.collection.objects.link(ob_auto_sun)
ob_auto_sun.rotation_euler = (0.872665, 0.174533, 0.523599)
bpy.context.view_layer.update()
